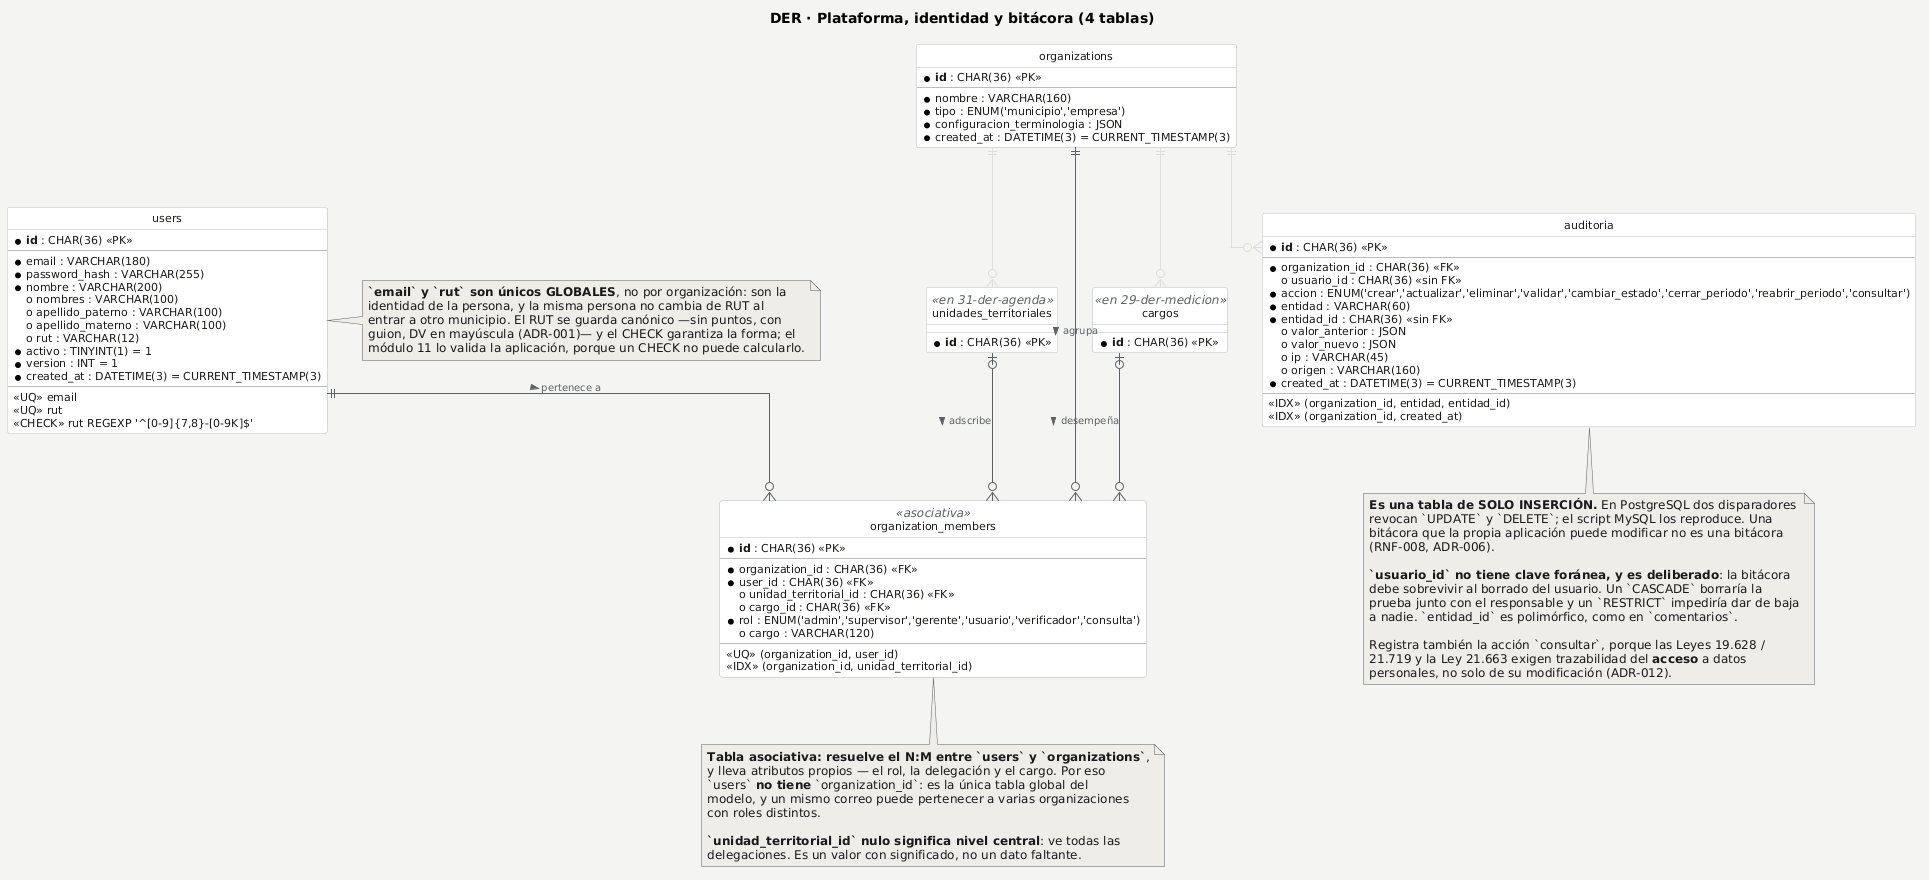

The diagram above was rendered by PlantUML. Its source (embedded in the PNG):
@startuml
' DER — detalle de la plataforma: multi-tenant, identidad, rol y bitácora.
' Fuente: backend/prisma/schema.prisma.
title DER · Plataforma, identidad y bitácora (4 tablas)

skinparam backgroundColor #F4F4F2
skinparam shadowing false
skinparam defaultFontName Arial
skinparam defaultFontSize 12
skinparam linetype ortho
skinparam ArrowColor #5B6166
skinparam ArrowFontColor #5B6166
skinparam ArrowFontSize 10
skinparam class {
  BackgroundColor #FFFFFF
  BorderColor #B9BDBF
  FontColor #1A1A1A
  AttributeFontColor #1A1A1A
  AttributeFontSize 11
  StereotypeFontColor #5B6166
}
skinparam note {
  BackgroundColor #EFEDE8
  BorderColor #5B6166
  FontColor #1A1A1A
}
hide circle
hide empty methods

entity "organizations" as organizations {
  * **id** : CHAR(36) <<PK>>
  --
  * nombre : VARCHAR(160)
  * tipo : ENUM('municipio','empresa')
  * configuracion_terminologia : JSON
  * created_at : DATETIME(3) = CURRENT_TIMESTAMP(3)
}

entity "users" as users {
  * **id** : CHAR(36) <<PK>>
  --
  * email : VARCHAR(180)
  * password_hash : VARCHAR(255)
  * nombre : VARCHAR(200)
  o nombres : VARCHAR(100)
  o apellido_paterno : VARCHAR(100)
  o apellido_materno : VARCHAR(100)
  o rut : VARCHAR(12)
  * activo : TINYINT(1) = 1
  * version : INT = 1
  * created_at : DATETIME(3) = CURRENT_TIMESTAMP(3)
  --
  <<UQ>> email
  <<UQ>> rut
  <<CHECK>> rut REGEXP '^[0-9]{7,8}-[0-9K]$'
}

entity "organization_members" as miembros <<asociativa>> {
  * **id** : CHAR(36) <<PK>>
  --
  * organization_id : CHAR(36) <<FK>>
  * user_id : CHAR(36) <<FK>>
  o unidad_territorial_id : CHAR(36) <<FK>>
  o cargo_id : CHAR(36) <<FK>>
  * rol : ENUM('admin','supervisor','gerente','usuario','verificador','consulta')
  o cargo : VARCHAR(120)
  --
  <<UQ>> (organization_id, user_id)
  <<IDX>> (organization_id, unidad_territorial_id)
}

entity "auditoria" as auditoria {
  * **id** : CHAR(36) <<PK>>
  --
  * organization_id : CHAR(36) <<FK>>
  o usuario_id : CHAR(36) <<sin FK>>
  * accion : ENUM('crear','actualizar','eliminar','validar','cambiar_estado','cerrar_periodo','reabrir_periodo','consultar')
  * entidad : VARCHAR(60)
  * entidad_id : CHAR(36) <<sin FK>>
  o valor_anterior : JSON
  o valor_nuevo : JSON
  o ip : VARCHAR(45)
  o origen : VARCHAR(160)
  * created_at : DATETIME(3) = CURRENT_TIMESTAMP(3)
  --
  <<IDX>> (organization_id, entidad, entidad_id)
  <<IDX>> (organization_id, created_at)
}

entity "unidades_territoriales" as unidades <<en 31-der-agenda>> {
  * **id** : CHAR(36) <<PK>>
}

entity "cargos" as cargos <<en 29-der-medicion>> {
  * **id** : CHAR(36) <<PK>>
}

organizations ||--o{ miembros : agrupa >
users ||--o{ miembros : pertenece a >
unidades |o--o{ miembros : adscribe >
cargos |o--o{ miembros : desempeña >
organizations ||--o{ auditoria #DDDDDA
organizations ||--o{ unidades #DDDDDA
organizations ||--o{ cargos #DDDDDA

note bottom of miembros
  **Tabla asociativa: resuelve el N:M entre `users` y `organizations`**,
  y lleva atributos propios — el rol, la delegación y el cargo. Por eso
  `users` **no tiene** `organization_id`: es la única tabla global del
  modelo, y un mismo correo puede pertenecer a varias organizaciones
  con roles distintos.

  **`unidad_territorial_id` nulo significa nivel central**: ve todas las
  delegaciones. Es un valor con significado, no un dato faltante.
end note

note right of users
  **`email` y `rut` son únicos GLOBALES**, no por organización: son la
  identidad de la persona, y la misma persona no cambia de RUT al
  entrar a otro municipio. El RUT se guarda canónico —sin puntos, con
  guion, DV en mayúscula (ADR-001)— y el CHECK garantiza la forma; el
  módulo 11 lo valida la aplicación, porque un CHECK no puede calcularlo.
end note

note bottom of auditoria
  **Es una tabla de SOLO INSERCIÓN.** En PostgreSQL dos disparadores
  revocan `UPDATE` y `DELETE`; el script MySQL los reproduce. Una
  bitácora que la propia aplicación puede modificar no es una bitácora
  (RNF-008, ADR-006).

  **`usuario_id` no tiene clave foránea, y es deliberado**: la bitácora
  debe sobrevivir al borrado del usuario. Un `CASCADE` borraría la
  prueba junto con el responsable y un `RESTRICT` impediría dar de baja
  a nadie. `entidad_id` es polimórfico, como en `comentarios`.

  Registra también la acción `consultar`, porque las Leyes 19.628 /
  21.719 y la Ley 21.663 exigen trazabilidad del **acceso** a datos
  personales, no solo de su modificación (ADR-012).
end note
@enduml